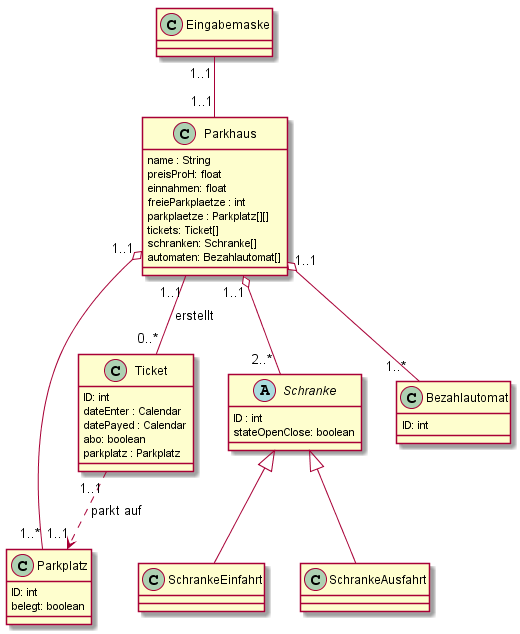

The diagram above was rendered by PlantUML. Its source (embedded in the PNG):
@startuml
class Eingabemaske {
}
class Parkhaus {
  name : String
  preisProH: float
  einnahmen: float
  freieParkplaetze : int
  parkplaetze : Parkplatz[][]
  tickets: Ticket[]
  schranken: Schranke[]
  automaten: Bezahlautomat[]
}
class Ticket {
   ID: int
   dateEnter : Calendar
   datePayed : Calendar
   abo: boolean
   parkplatz : Parkplatz
}
abstract class Schranke{
    ID : int 
    stateOpenClose: boolean
}
class SchrankeEinfahrt{
}
class SchrankeAusfahrt{
}
class Bezahlautomat {
     ID: int 
}

class Parkplatz{
     ID: int
     belegt: boolean
}
Eingabemaske "1..1" -- "1..1" Parkhaus
Parkhaus "1..1" -- "0..*" Ticket: erstellt
Parkhaus  "1..1" o--  "2..* " Schranke
Parkhaus  "1..1" o--  "1..* " Bezahlautomat
Parkhaus  "1..1" o-- "1..*" Parkplatz
Ticket "1..1" -.> "1..1" Parkplatz: parkt auf
Schranke <|-- SchrankeEinfahrt
Schranke <|-- SchrankeAusfahrt
@enduml